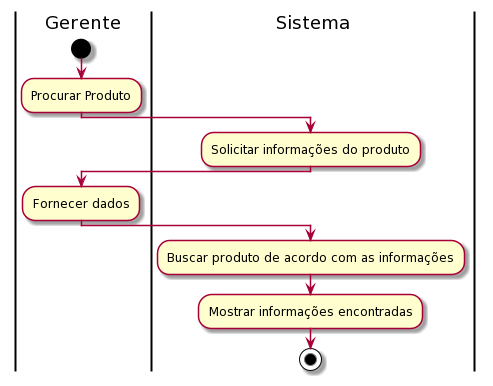

The diagram above was rendered by PlantUML. Its source (embedded in the PNG):
@startuml
|Gerente|
start
:Procurar Produto;
|Sistema|
:Solicitar informações do produto;
|Gerente|
:Fornecer dados;
|Sistema|
:Buscar produto de acordo com as informações;
|Sistema|
:Mostrar informações encontradas;


stop
@enduml